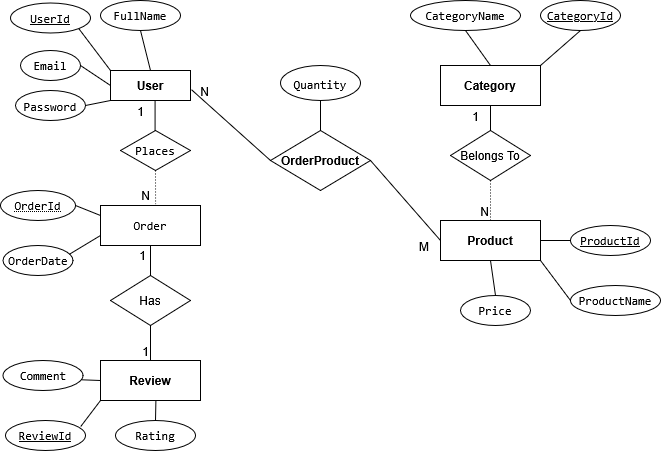

The diagram above was exported from draw.io. Its source (the exported page's mxGraphModel, read from the mxfile embedded in the PNG):
<mxGraphModel dx="752" dy="492" grid="1" gridSize="10" guides="1" tooltips="1" connect="1" arrows="1" fold="1" page="1" pageScale="1" pageWidth="850" pageHeight="1100" math="0" shadow="0">
  <root>
    <mxCell id="0" />
    <mxCell id="1" parent="0" />
    <mxCell id="Mr-1VFqGk6pJsSnuKnQu-1" parent="1" style="whiteSpace=wrap;html=1;align=center;" value="&lt;b data-path-to-node=&quot;4,0,0,0&quot; data-index-in-node=&quot;0&quot;&gt;User&lt;/b&gt; " vertex="1">
      <mxGeometry height="30" width="80" x="110" y="80" as="geometry" />
    </mxCell>
    <mxCell id="Mr-1VFqGk6pJsSnuKnQu-2" parent="1" style="ellipse;whiteSpace=wrap;html=1;align=center;fontStyle=4;" value="&lt;code data-path-to-node=&quot;4,0,0,0&quot; data-index-in-node=&quot;22&quot;&gt;UserId&lt;/code&gt; " vertex="1">
      <mxGeometry height="30" width="80" x="10" y="12.5" as="geometry" />
    </mxCell>
    <mxCell id="Mr-1VFqGk6pJsSnuKnQu-3" parent="1" style="ellipse;whiteSpace=wrap;html=1;align=center;" value="&lt;code data-path-to-node=&quot;4,0,0,0&quot; data-index-in-node=&quot;44&quot;&gt;FullName&lt;/code&gt;" vertex="1">
      <mxGeometry height="30" width="80" x="100" y="10" as="geometry" />
    </mxCell>
    <mxCell id="Mr-1VFqGk6pJsSnuKnQu-4" parent="1" style="ellipse;whiteSpace=wrap;html=1;align=center;" value="&lt;code data-path-to-node=&quot;4,0,0,0&quot; data-index-in-node=&quot;54&quot;&gt;Email&lt;/code&gt;" vertex="1">
      <mxGeometry height="30" width="60" x="20" y="60" as="geometry" />
    </mxCell>
    <mxCell id="Mr-1VFqGk6pJsSnuKnQu-5" parent="1" style="ellipse;whiteSpace=wrap;html=1;align=center;" value="&lt;span data-path-to-node=&quot;4,0,0,0&quot;&gt;&lt;code data-path-to-node=&quot;4,0,0,0&quot; data-index-in-node=&quot;61&quot;&gt;Password&lt;/code&gt;&lt;/span&gt;&lt;span data-path-to-node=&quot;4,0,0,1&quot;&gt;&lt;span&gt;&lt;sup class=&quot;superscript&quot;&gt;&lt;/sup&gt;&lt;/span&gt;&lt;/span&gt;&lt;span data-path-to-node=&quot;4,0,0,2&quot;&gt;&lt;/span&gt;" vertex="1">
      <mxGeometry height="30" width="70" x="15" y="100" as="geometry" />
    </mxCell>
    <mxCell id="Mr-1VFqGk6pJsSnuKnQu-6" parent="1" style="whiteSpace=wrap;html=1;align=center;" value="&lt;b data-path-to-node=&quot;4,1,0,0&quot; data-index-in-node=&quot;0&quot;&gt;Category&lt;/b&gt; " vertex="1">
      <mxGeometry height="40" width="100" x="440" y="75" as="geometry" />
    </mxCell>
    <mxCell id="Mr-1VFqGk6pJsSnuKnQu-7" parent="1" style="ellipse;whiteSpace=wrap;html=1;align=center;fontStyle=4;" value="&lt;code data-path-to-node=&quot;4,1,0,0&quot; data-index-in-node=&quot;26&quot;&gt;CategoryId&lt;/code&gt; " vertex="1">
      <mxGeometry height="30" width="80" x="540" y="10" as="geometry" />
    </mxCell>
    <mxCell id="Mr-1VFqGk6pJsSnuKnQu-8" parent="1" style="ellipse;whiteSpace=wrap;html=1;align=center;" value="&lt;span data-path-to-node=&quot;4,1,0,0&quot;&gt;&lt;code data-path-to-node=&quot;4,1,0,0&quot; data-index-in-node=&quot;52&quot;&gt;CategoryName&lt;/code&gt;&lt;/span&gt;" vertex="1">
      <mxGeometry height="30" width="110" x="410" y="10" as="geometry" />
    </mxCell>
    <mxCell id="Mr-1VFqGk6pJsSnuKnQu-9" parent="1" style="whiteSpace=wrap;html=1;align=center;" value="&lt;b data-path-to-node=&quot;4,2,0,0&quot; data-index-in-node=&quot;0&quot;&gt;Product&lt;/b&gt; " vertex="1">
      <mxGeometry height="40" width="100" x="440" y="230" as="geometry" />
    </mxCell>
    <mxCell id="Mr-1VFqGk6pJsSnuKnQu-10" parent="1" style="ellipse;whiteSpace=wrap;html=1;align=center;fontStyle=4;" value="&lt;code data-path-to-node=&quot;4,2,0,0&quot; data-index-in-node=&quot;25&quot;&gt;ProductId&lt;/code&gt; " vertex="1">
      <mxGeometry height="30" width="80" x="570" y="235" as="geometry" />
    </mxCell>
    <mxCell id="Mr-1VFqGk6pJsSnuKnQu-11" parent="1" style="ellipse;whiteSpace=wrap;html=1;align=center;" value="&lt;code data-path-to-node=&quot;4,2,0,0&quot; data-index-in-node=&quot;50&quot;&gt;ProductName&lt;/code&gt;" vertex="1">
      <mxGeometry height="30" width="90" x="570" y="295" as="geometry" />
    </mxCell>
    <mxCell id="Mr-1VFqGk6pJsSnuKnQu-12" parent="1" style="ellipse;whiteSpace=wrap;html=1;align=center;" value="&lt;code data-path-to-node=&quot;4,2,0,0&quot; data-index-in-node=&quot;63&quot;&gt;Price&lt;/code&gt;" vertex="1">
      <mxGeometry height="30" width="70" x="460" y="305" as="geometry" />
    </mxCell>
    <mxCell id="Mr-1VFqGk6pJsSnuKnQu-14" parent="1" style="whiteSpace=wrap;html=1;align=center;" value="&lt;div&gt;&lt;code data-path-to-node=&quot;4,3,0,0&quot; data-index-in-node=&quot;23&quot;&gt;Order&lt;/code&gt;&lt;/div&gt;" vertex="1">
      <mxGeometry height="40" width="100" x="100" y="215" as="geometry" />
    </mxCell>
    <mxCell id="Mr-1VFqGk6pJsSnuKnQu-15" parent="1" style="ellipse;whiteSpace=wrap;html=1;align=center;fontStyle=20;" value="&lt;code data-path-to-node=&quot;4,3,0,0&quot; data-index-in-node=&quot;23&quot;&gt;OrderId&lt;/code&gt; " vertex="1">
      <mxGeometry height="30" width="75" y="200" as="geometry" />
    </mxCell>
    <mxCell id="Mr-1VFqGk6pJsSnuKnQu-17" parent="1" style="ellipse;whiteSpace=wrap;html=1;align=center;" value="&lt;span data-path-to-node=&quot;4,4,0,0&quot;&gt;&lt;code data-path-to-node=&quot;4,4,0,0&quot; data-index-in-node=&quot;80&quot;&gt;Quantity&lt;/code&gt;&lt;/span&gt;&lt;span data-path-to-node=&quot;4,4,0,1&quot;&gt;&lt;span&gt;&lt;sup class=&quot;superscript&quot;&gt;&lt;/sup&gt;&lt;/span&gt;&lt;/span&gt;&lt;span data-path-to-node=&quot;4,4,0,2&quot;&gt;&lt;/span&gt;" vertex="1">
      <mxGeometry height="35" width="80" x="280" y="75" as="geometry" />
    </mxCell>
    <mxCell id="Mr-1VFqGk6pJsSnuKnQu-18" parent="1" style="ellipse;whiteSpace=wrap;html=1;align=center;" value="&lt;code data-path-to-node=&quot;4,3,0,0&quot; data-index-in-node=&quot;46&quot;&gt;OrderDate&lt;/code&gt;" vertex="1">
      <mxGeometry height="30" width="70" x="2.5" y="255" as="geometry" />
    </mxCell>
    <mxCell id="Mr-1VFqGk6pJsSnuKnQu-19" parent="1" style="shape=rhombus;perimeter=rhombusPerimeter;whiteSpace=wrap;html=1;align=center;" value="&lt;b data-path-to-node=&quot;4,4,0,0&quot; data-index-in-node=&quot;0&quot;&gt;OrderProduct&lt;/b&gt; " vertex="1">
      <mxGeometry height="60" width="100" x="270" y="140" as="geometry" />
    </mxCell>
    <mxCell id="Mr-1VFqGk6pJsSnuKnQu-20" parent="1" style="whiteSpace=wrap;html=1;align=center;" value="&lt;b data-path-to-node=&quot;4,5,0,0&quot; data-index-in-node=&quot;0&quot;&gt;Review&lt;/b&gt; " vertex="1">
      <mxGeometry height="40" width="100" x="100" y="370" as="geometry" />
    </mxCell>
    <mxCell id="Mr-1VFqGk6pJsSnuKnQu-21" parent="1" style="ellipse;whiteSpace=wrap;html=1;align=center;fontStyle=4;" value="&lt;code data-path-to-node=&quot;4,5,0,0&quot; data-index-in-node=&quot;24&quot;&gt;ReviewId&lt;/code&gt; " vertex="1">
      <mxGeometry height="30" width="80" x="5" y="430" as="geometry" />
    </mxCell>
    <mxCell id="Mr-1VFqGk6pJsSnuKnQu-22" parent="1" style="ellipse;whiteSpace=wrap;html=1;align=center;" value="&lt;code data-path-to-node=&quot;4,5,0,0&quot; data-index-in-node=&quot;48&quot;&gt;Rating&lt;/code&gt;" vertex="1">
      <mxGeometry height="30" width="80" x="115" y="430" as="geometry" />
    </mxCell>
    <mxCell id="Mr-1VFqGk6pJsSnuKnQu-23" parent="1" style="ellipse;whiteSpace=wrap;html=1;align=center;" value="&lt;code data-path-to-node=&quot;4,5,0,0&quot; data-index-in-node=&quot;56&quot;&gt;Comment&lt;/code&gt;" vertex="1">
      <mxGeometry height="30" width="80" x="2.5" y="370" as="geometry" />
    </mxCell>
    <mxCell id="Mr-1VFqGk6pJsSnuKnQu-25" edge="1" parent="1" source="Mr-1VFqGk6pJsSnuKnQu-38" style="endArrow=none;html=1;rounded=0;dashed=1;dashPattern=1 2;entryX=0.5;entryY=0;entryDx=0;entryDy=0;exitX=0.5;exitY=1;exitDx=0;exitDy=0;" target="Mr-1VFqGk6pJsSnuKnQu-9" value="">
      <mxGeometry relative="1" as="geometry">
        <mxPoint x="490" y="200" as="sourcePoint" />
        <mxPoint x="510" y="180" as="targetPoint" />
      </mxGeometry>
    </mxCell>
    <mxCell id="Mr-1VFqGk6pJsSnuKnQu-26" connectable="0" parent="Mr-1VFqGk6pJsSnuKnQu-25" style="resizable=0;html=1;whiteSpace=wrap;align=right;verticalAlign=bottom;" value="N" vertex="1">
      <mxGeometry relative="1" x="1" as="geometry" />
    </mxCell>
    <mxCell id="Mr-1VFqGk6pJsSnuKnQu-27" edge="1" parent="1" source="Mr-1VFqGk6pJsSnuKnQu-38" style="endArrow=none;html=1;rounded=0;entryX=0.5;entryY=1;entryDx=0;entryDy=0;exitX=0.5;exitY=0;exitDx=0;exitDy=0;" target="Mr-1VFqGk6pJsSnuKnQu-6" value="">
      <mxGeometry relative="1" as="geometry">
        <mxPoint x="490" y="130" as="sourcePoint" />
        <mxPoint x="510" y="180" as="targetPoint" />
      </mxGeometry>
    </mxCell>
    <mxCell id="Mr-1VFqGk6pJsSnuKnQu-28" connectable="0" parent="Mr-1VFqGk6pJsSnuKnQu-27" style="resizable=0;html=1;whiteSpace=wrap;align=right;verticalAlign=bottom;" value="1" vertex="1">
      <mxGeometry relative="1" x="1" as="geometry">
        <mxPoint x="-10" y="20" as="offset" />
      </mxGeometry>
    </mxCell>
    <mxCell id="Mr-1VFqGk6pJsSnuKnQu-29" edge="1" parent="1" source="Mr-1VFqGk6pJsSnuKnQu-33" style="endArrow=none;html=1;rounded=0;dashed=1;dashPattern=1 2;entryX=0.551;entryY=-0.034;entryDx=0;entryDy=0;entryPerimeter=0;exitX=0.5;exitY=1;exitDx=0;exitDy=0;" target="Mr-1VFqGk6pJsSnuKnQu-14" value="">
      <mxGeometry relative="1" as="geometry">
        <mxPoint x="160" y="200" as="sourcePoint" />
        <mxPoint x="154.58" y="225" as="targetPoint" />
      </mxGeometry>
    </mxCell>
    <mxCell id="Mr-1VFqGk6pJsSnuKnQu-30" connectable="0" parent="Mr-1VFqGk6pJsSnuKnQu-29" style="resizable=0;html=1;whiteSpace=wrap;align=right;verticalAlign=bottom;" value="N" vertex="1">
      <mxGeometry relative="1" x="1" as="geometry">
        <mxPoint x="-4" as="offset" />
      </mxGeometry>
    </mxCell>
    <mxCell id="Mr-1VFqGk6pJsSnuKnQu-31" edge="1" parent="1" style="endArrow=none;html=1;rounded=0;entryX=0.5;entryY=1;entryDx=0;entryDy=0;" value="">
      <mxGeometry relative="1" as="geometry">
        <mxPoint x="154.58" y="140" as="sourcePoint" />
        <mxPoint x="154.58" y="110" as="targetPoint" />
      </mxGeometry>
    </mxCell>
    <mxCell id="Mr-1VFqGk6pJsSnuKnQu-32" connectable="0" parent="Mr-1VFqGk6pJsSnuKnQu-31" style="resizable=0;html=1;whiteSpace=wrap;align=right;verticalAlign=bottom;" value="1" vertex="1">
      <mxGeometry relative="1" x="1" as="geometry">
        <mxPoint x="-10" y="20" as="offset" />
      </mxGeometry>
    </mxCell>
    <mxCell id="Mr-1VFqGk6pJsSnuKnQu-33" parent="1" style="shape=rhombus;perimeter=rhombusPerimeter;whiteSpace=wrap;html=1;align=center;" value="&lt;code data-path-to-node=&quot;5,0,0&quot; data-index-in-node=&quot;14&quot;&gt;Places&lt;/code&gt;" vertex="1">
      <mxGeometry height="40" width="70" x="120" y="140" as="geometry" />
    </mxCell>
    <mxCell id="Mr-1VFqGk6pJsSnuKnQu-34" edge="1" parent="1" source="Mr-1VFqGk6pJsSnuKnQu-1" style="endArrow=none;html=1;rounded=0;entryX=0;entryY=0.5;entryDx=0;entryDy=0;exitX=1.013;exitY=0.641;exitDx=0;exitDy=0;exitPerimeter=0;" target="Mr-1VFqGk6pJsSnuKnQu-19" value="">
      <mxGeometry relative="1" as="geometry">
        <mxPoint x="140" y="150" as="sourcePoint" />
        <mxPoint x="300" y="150" as="targetPoint" />
      </mxGeometry>
    </mxCell>
    <mxCell id="Mr-1VFqGk6pJsSnuKnQu-35" connectable="0" parent="Mr-1VFqGk6pJsSnuKnQu-34" style="resizable=0;html=1;whiteSpace=wrap;align=right;verticalAlign=bottom;" value="N" vertex="1">
      <mxGeometry relative="1" x="1" as="geometry">
        <mxPoint x="-60" y="-60" as="offset" />
      </mxGeometry>
    </mxCell>
    <mxCell id="Mr-1VFqGk6pJsSnuKnQu-36" edge="1" parent="1" source="Mr-1VFqGk6pJsSnuKnQu-19" style="endArrow=none;html=1;rounded=0;entryX=0;entryY=0.5;entryDx=0;entryDy=0;exitX=1;exitY=0.5;exitDx=0;exitDy=0;" target="Mr-1VFqGk6pJsSnuKnQu-9" value="">
      <mxGeometry relative="1" as="geometry">
        <mxPoint x="140" y="130" as="sourcePoint" />
        <mxPoint x="370" y="150" as="targetPoint" />
      </mxGeometry>
    </mxCell>
    <mxCell id="Mr-1VFqGk6pJsSnuKnQu-37" connectable="0" parent="Mr-1VFqGk6pJsSnuKnQu-36" style="resizable=0;html=1;whiteSpace=wrap;align=right;verticalAlign=bottom;" value="M" vertex="1">
      <mxGeometry relative="1" x="1" as="geometry">
        <mxPoint x="-10" y="15" as="offset" />
      </mxGeometry>
    </mxCell>
    <mxCell id="Mr-1VFqGk6pJsSnuKnQu-38" parent="1" style="shape=rhombus;perimeter=rhombusPerimeter;whiteSpace=wrap;html=1;align=center;" value="Belongs To" vertex="1">
      <mxGeometry height="50" width="80" x="450" y="140" as="geometry" />
    </mxCell>
    <mxCell id="Mr-1VFqGk6pJsSnuKnQu-40" parent="1" style="shape=rhombus;perimeter=rhombusPerimeter;whiteSpace=wrap;html=1;align=center;" value="Has " vertex="1">
      <mxGeometry height="50" width="80" x="110" y="285" as="geometry" />
    </mxCell>
    <mxCell id="Mr-1VFqGk6pJsSnuKnQu-41" edge="1" parent="1" source="Mr-1VFqGk6pJsSnuKnQu-40" style="endArrow=none;html=1;rounded=0;entryX=0.5;entryY=1;entryDx=0;entryDy=0;exitX=0.5;exitY=0;exitDx=0;exitDy=0;" target="Mr-1VFqGk6pJsSnuKnQu-14" value="">
      <mxGeometry relative="1" as="geometry">
        <mxPoint x="210" y="290" as="sourcePoint" />
        <mxPoint x="370" y="290" as="targetPoint" />
      </mxGeometry>
    </mxCell>
    <mxCell id="Mr-1VFqGk6pJsSnuKnQu-42" connectable="0" parent="Mr-1VFqGk6pJsSnuKnQu-41" style="resizable=0;html=1;whiteSpace=wrap;align=right;verticalAlign=bottom;" value="1" vertex="1">
      <mxGeometry relative="1" x="1" as="geometry">
        <mxPoint x="-3" y="19" as="offset" />
      </mxGeometry>
    </mxCell>
    <mxCell id="Mr-1VFqGk6pJsSnuKnQu-43" edge="1" parent="1" source="Mr-1VFqGk6pJsSnuKnQu-40" style="endArrow=none;html=1;rounded=0;entryX=0.5;entryY=0;entryDx=0;entryDy=0;exitX=0.5;exitY=1;exitDx=0;exitDy=0;" target="Mr-1VFqGk6pJsSnuKnQu-20" value="">
      <mxGeometry relative="1" as="geometry">
        <mxPoint x="210" y="290" as="sourcePoint" />
        <mxPoint x="370" y="290" as="targetPoint" />
      </mxGeometry>
    </mxCell>
    <mxCell id="Mr-1VFqGk6pJsSnuKnQu-44" connectable="0" parent="Mr-1VFqGk6pJsSnuKnQu-43" style="resizable=0;html=1;whiteSpace=wrap;align=right;verticalAlign=bottom;" value="1" vertex="1">
      <mxGeometry relative="1" x="1" as="geometry" />
    </mxCell>
    <mxCell id="Mr-1VFqGk6pJsSnuKnQu-45" edge="1" parent="1" source="Mr-1VFqGk6pJsSnuKnQu-5" style="endArrow=none;html=1;rounded=0;exitX=1;exitY=0.5;exitDx=0;exitDy=0;entryX=0;entryY=1;entryDx=0;entryDy=0;" target="Mr-1VFqGk6pJsSnuKnQu-1" value="">
      <mxGeometry relative="1" as="geometry">
        <mxPoint x="240" y="150" as="sourcePoint" />
        <mxPoint x="360" y="220" as="targetPoint" />
      </mxGeometry>
    </mxCell>
    <mxCell id="Mr-1VFqGk6pJsSnuKnQu-46" edge="1" parent="1" source="Mr-1VFqGk6pJsSnuKnQu-4" style="endArrow=none;html=1;rounded=0;exitX=1;exitY=0.5;exitDx=0;exitDy=0;entryX=0;entryY=0.5;entryDx=0;entryDy=0;" target="Mr-1VFqGk6pJsSnuKnQu-1" value="">
      <mxGeometry relative="1" as="geometry">
        <mxPoint x="90" y="85" as="sourcePoint" />
        <mxPoint x="115" y="80" as="targetPoint" />
      </mxGeometry>
    </mxCell>
    <mxCell id="Mr-1VFqGk6pJsSnuKnQu-47" edge="1" parent="1" source="Mr-1VFqGk6pJsSnuKnQu-2" style="endArrow=none;html=1;rounded=0;exitX=1;exitY=1;exitDx=0;exitDy=0;entryX=0;entryY=0;entryDx=0;entryDy=0;" target="Mr-1VFqGk6pJsSnuKnQu-1" value="">
      <mxGeometry relative="1" as="geometry">
        <mxPoint x="130" y="65" as="sourcePoint" />
        <mxPoint x="155" y="60" as="targetPoint" />
      </mxGeometry>
    </mxCell>
    <mxCell id="Mr-1VFqGk6pJsSnuKnQu-48" edge="1" parent="1" source="Mr-1VFqGk6pJsSnuKnQu-1" style="endArrow=none;html=1;rounded=0;exitX=0.5;exitY=0;exitDx=0;exitDy=0;entryX=0.5;entryY=1;entryDx=0;entryDy=0;" target="Mr-1VFqGk6pJsSnuKnQu-3" value="">
      <mxGeometry relative="1" as="geometry">
        <mxPoint x="160" y="65" as="sourcePoint" />
        <mxPoint x="185" y="60" as="targetPoint" />
      </mxGeometry>
    </mxCell>
    <mxCell id="Mr-1VFqGk6pJsSnuKnQu-49" edge="1" parent="1" source="Mr-1VFqGk6pJsSnuKnQu-17" style="endArrow=none;html=1;rounded=0;exitX=0.5;exitY=1;exitDx=0;exitDy=0;entryX=0.5;entryY=0;entryDx=0;entryDy=0;" target="Mr-1VFqGk6pJsSnuKnQu-19" value="">
      <mxGeometry relative="1" as="geometry">
        <mxPoint x="380" y="45" as="sourcePoint" />
        <mxPoint x="405" y="40" as="targetPoint" />
      </mxGeometry>
    </mxCell>
    <mxCell id="Mr-1VFqGk6pJsSnuKnQu-50" edge="1" parent="1" source="Mr-1VFqGk6pJsSnuKnQu-6" style="endArrow=none;html=1;rounded=0;exitX=1;exitY=0;exitDx=0;exitDy=0;entryX=0.5;entryY=1;entryDx=0;entryDy=0;" target="Mr-1VFqGk6pJsSnuKnQu-7" value="">
      <mxGeometry relative="1" as="geometry">
        <mxPoint x="560" y="75" as="sourcePoint" />
        <mxPoint x="585" y="70" as="targetPoint" />
      </mxGeometry>
    </mxCell>
    <mxCell id="Mr-1VFqGk6pJsSnuKnQu-51" edge="1" parent="1" source="Mr-1VFqGk6pJsSnuKnQu-6" style="endArrow=none;html=1;rounded=0;exitX=0.5;exitY=0;exitDx=0;exitDy=0;entryX=0.5;entryY=1;entryDx=0;entryDy=0;" target="Mr-1VFqGk6pJsSnuKnQu-8" value="">
      <mxGeometry relative="1" as="geometry">
        <mxPoint x="480" y="75" as="sourcePoint" />
        <mxPoint x="505" y="70" as="targetPoint" />
      </mxGeometry>
    </mxCell>
    <mxCell id="Mr-1VFqGk6pJsSnuKnQu-52" edge="1" parent="1" source="Mr-1VFqGk6pJsSnuKnQu-9" style="endArrow=none;html=1;rounded=0;exitX=1;exitY=0.5;exitDx=0;exitDy=0;entryX=0;entryY=0.5;entryDx=0;entryDy=0;" target="Mr-1VFqGk6pJsSnuKnQu-10" value="">
      <mxGeometry relative="1" as="geometry">
        <mxPoint x="560" y="345" as="sourcePoint" />
        <mxPoint x="585" y="340" as="targetPoint" />
      </mxGeometry>
    </mxCell>
    <mxCell id="Mr-1VFqGk6pJsSnuKnQu-53" edge="1" parent="1" source="Mr-1VFqGk6pJsSnuKnQu-9" style="endArrow=none;html=1;rounded=0;exitX=1;exitY=1;exitDx=0;exitDy=0;entryX=0;entryY=0.5;entryDx=0;entryDy=0;" target="Mr-1VFqGk6pJsSnuKnQu-11" value="">
      <mxGeometry relative="1" as="geometry">
        <mxPoint x="560" y="335" as="sourcePoint" />
        <mxPoint x="585" y="330" as="targetPoint" />
      </mxGeometry>
    </mxCell>
    <mxCell id="Mr-1VFqGk6pJsSnuKnQu-54" edge="1" parent="1" source="Mr-1VFqGk6pJsSnuKnQu-12" style="endArrow=none;html=1;rounded=0;exitX=0.5;exitY=0;exitDx=0;exitDy=0;entryX=0.5;entryY=1;entryDx=0;entryDy=0;" target="Mr-1VFqGk6pJsSnuKnQu-9" value="">
      <mxGeometry relative="1" as="geometry">
        <mxPoint x="550" y="335" as="sourcePoint" />
        <mxPoint x="575" y="330" as="targetPoint" />
      </mxGeometry>
    </mxCell>
    <mxCell id="Mr-1VFqGk6pJsSnuKnQu-55" edge="1" parent="1" source="Mr-1VFqGk6pJsSnuKnQu-14" style="endArrow=none;html=1;rounded=0;exitX=0;exitY=0.25;exitDx=0;exitDy=0;entryX=1;entryY=0.5;entryDx=0;entryDy=0;" target="Mr-1VFqGk6pJsSnuKnQu-15" value="">
      <mxGeometry relative="1" as="geometry">
        <mxPoint x="230" y="305" as="sourcePoint" />
        <mxPoint x="255" y="300" as="targetPoint" />
      </mxGeometry>
    </mxCell>
    <mxCell id="Mr-1VFqGk6pJsSnuKnQu-56" edge="1" parent="1" source="Mr-1VFqGk6pJsSnuKnQu-14" style="endArrow=none;html=1;rounded=0;exitX=0;exitY=0.75;exitDx=0;exitDy=0;entryX=0.948;entryY=0.293;entryDx=0;entryDy=0;entryPerimeter=0;" target="Mr-1VFqGk6pJsSnuKnQu-18" value="">
      <mxGeometry relative="1" as="geometry">
        <mxPoint x="250" y="295" as="sourcePoint" />
        <mxPoint x="275" y="290" as="targetPoint" />
      </mxGeometry>
    </mxCell>
    <mxCell id="Mr-1VFqGk6pJsSnuKnQu-57" edge="1" parent="1" source="Mr-1VFqGk6pJsSnuKnQu-22" style="endArrow=none;html=1;rounded=0;exitX=0.5;exitY=0;exitDx=0;exitDy=0;entryX=0.554;entryY=1.004;entryDx=0;entryDy=0;entryPerimeter=0;" target="Mr-1VFqGk6pJsSnuKnQu-20" value="">
      <mxGeometry relative="1" as="geometry">
        <mxPoint x="250" y="435" as="sourcePoint" />
        <mxPoint x="275" y="430" as="targetPoint" />
      </mxGeometry>
    </mxCell>
    <mxCell id="Mr-1VFqGk6pJsSnuKnQu-58" edge="1" parent="1" source="Mr-1VFqGk6pJsSnuKnQu-20" style="endArrow=none;html=1;rounded=0;entryX=0.941;entryY=0.199;entryDx=0;entryDy=0;entryPerimeter=0;exitX=0;exitY=1;exitDx=0;exitDy=0;" target="Mr-1VFqGk6pJsSnuKnQu-21" value="">
      <mxGeometry relative="1" as="geometry">
        <mxPoint x="220" y="445" as="sourcePoint" />
        <mxPoint x="245" y="440" as="targetPoint" />
      </mxGeometry>
    </mxCell>
    <mxCell id="Mr-1VFqGk6pJsSnuKnQu-59" edge="1" parent="1" source="Mr-1VFqGk6pJsSnuKnQu-20" style="endArrow=none;html=1;rounded=0;exitX=0;exitY=0.5;exitDx=0;exitDy=0;entryX=0.991;entryY=0.644;entryDx=0;entryDy=0;entryPerimeter=0;" target="Mr-1VFqGk6pJsSnuKnQu-23" value="">
      <mxGeometry relative="1" as="geometry">
        <mxPoint x="240" y="445" as="sourcePoint" />
        <mxPoint x="265" y="440" as="targetPoint" />
      </mxGeometry>
    </mxCell>
  </root>
</mxGraphModel>